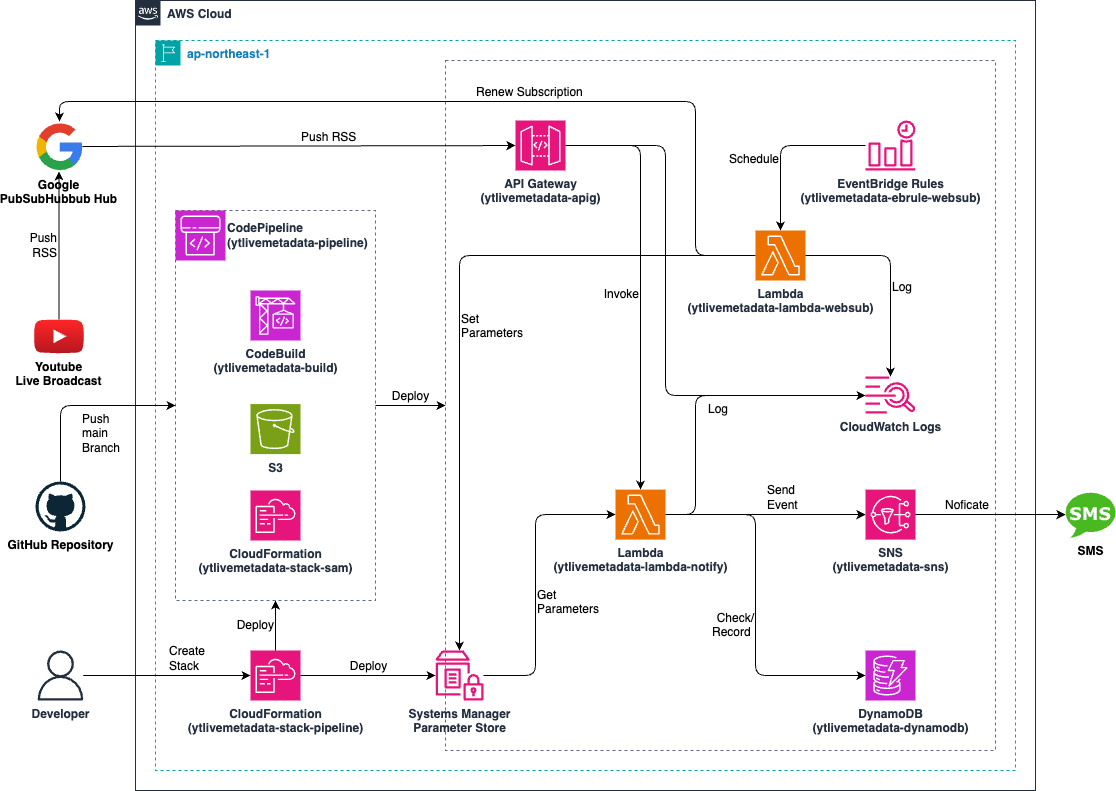

The diagram above was exported from draw.io. Its source (the exported page's mxGraphModel, read from the mxfile embedded in the PNG):
<mxGraphModel dx="335" dy="695" grid="1" gridSize="10" guides="1" tooltips="1" connect="1" arrows="1" fold="1" page="1" pageScale="1" pageWidth="1169" pageHeight="827" math="0" shadow="0">
  <root>
    <mxCell id="0" />
    <mxCell id="1" parent="0" />
    <mxCell id="X2P1PlVCpPlkh4nSaXj0-1" value="AWS Cloud" style="points=[[0,0],[0.25,0],[0.5,0],[0.75,0],[1,0],[1,0.25],[1,0.5],[1,0.75],[1,1],[0.75,1],[0.5,1],[0.25,1],[0,1],[0,0.75],[0,0.5],[0,0.25]];outlineConnect=0;gradientColor=none;html=1;whiteSpace=wrap;fontSize=12;fontStyle=1;container=1;pointerEvents=0;collapsible=0;recursiveResize=0;shape=mxgraph.aws4.group;grIcon=mxgraph.aws4.group_aws_cloud_alt;strokeColor=#232F3E;fillColor=none;verticalAlign=top;align=left;spacingLeft=30;fontColor=#232F3E;dashed=0;" parent="1" vertex="1">
      <mxGeometry x="160" y="19" width="900" height="790" as="geometry" />
    </mxCell>
    <mxCell id="X2P1PlVCpPlkh4nSaXj0-2" value="ap-northeast-1" style="points=[[0,0],[0.25,0],[0.5,0],[0.75,0],[1,0],[1,0.25],[1,0.5],[1,0.75],[1,1],[0.75,1],[0.5,1],[0.25,1],[0,1],[0,0.75],[0,0.5],[0,0.25]];outlineConnect=0;gradientColor=none;html=1;whiteSpace=wrap;fontSize=12;fontStyle=1;container=1;pointerEvents=0;collapsible=0;recursiveResize=0;shape=mxgraph.aws4.group;grIcon=mxgraph.aws4.group_region;strokeColor=#00A4A6;fillColor=none;verticalAlign=top;align=left;spacingLeft=30;fontColor=#147EBA;dashed=1;" parent="X2P1PlVCpPlkh4nSaXj0-1" vertex="1">
      <mxGeometry x="20" y="40" width="860" height="730" as="geometry" />
    </mxCell>
    <mxCell id="zhN6ECa_bV2nezWuxz2G-44" value="" style="fillColor=none;strokeColor=#5A6C86;dashed=1;verticalAlign=top;fontStyle=0;fontColor=#5A6C86;whiteSpace=wrap;html=1;" parent="X2P1PlVCpPlkh4nSaXj0-2" vertex="1">
      <mxGeometry x="290" y="20" width="550" height="690" as="geometry" />
    </mxCell>
    <mxCell id="zhN6ECa_bV2nezWuxz2G-27" value="Check/&lt;div&gt;&lt;span style=&quot;background-color: light-dark(#ffffff, var(--ge-dark-color, #121212));&quot;&gt;Record&amp;nbsp;&lt;/span&gt;&lt;/div&gt;" style="edgeStyle=orthogonalEdgeStyle;html=1;fontSize=12;labelPosition=left;verticalLabelPosition=bottom;align=right;verticalAlign=top;" parent="X2P1PlVCpPlkh4nSaXj0-2" source="7" target="3" edge="1">
      <mxGeometry relative="1" as="geometry">
        <mxPoint x="315" y="222" as="sourcePoint" />
        <mxPoint x="490" y="330" as="targetPoint" />
        <Array as="points">
          <mxPoint x="600" y="474" />
          <mxPoint x="600" y="635" />
        </Array>
      </mxGeometry>
    </mxCell>
    <mxCell id="zhN6ECa_bV2nezWuxz2G-40" value="" style="fillColor=none;strokeColor=#5A6C86;dashed=1;verticalAlign=top;fontStyle=0;fontColor=#5A6C86;whiteSpace=wrap;html=1;" parent="X2P1PlVCpPlkh4nSaXj0-2" vertex="1">
      <mxGeometry x="20" y="170" width="200" height="390" as="geometry" />
    </mxCell>
    <mxCell id="6" value="API Gateway&lt;div&gt;(ytlivemetadata-apig)&lt;/div&gt;" style="sketch=0;points=[[0,0,0],[0.25,0,0],[0.5,0,0],[0.75,0,0],[1,0,0],[0,1,0],[0.25,1,0],[0.5,1,0],[0.75,1,0],[1,1,0],[0,0.25,0],[0,0.5,0],[0,0.75,0],[1,0.25,0],[1,0.5,0],[1,0.75,0]];outlineConnect=0;fontColor=#232F3E;fillColor=#E7157B;strokeColor=#ffffff;dashed=0;verticalLabelPosition=bottom;verticalAlign=top;align=center;html=1;fontSize=12;fontStyle=1;aspect=fixed;shape=mxgraph.aws4.resourceIcon;resIcon=mxgraph.aws4.api_gateway;" parent="X2P1PlVCpPlkh4nSaXj0-2" vertex="1">
      <mxGeometry x="360" y="79.99999999999997" width="50" height="50" as="geometry" />
    </mxCell>
    <mxCell id="7" value="Lambda&lt;div&gt;(ytlivemetadata-lambda-notify)&lt;/div&gt;" style="sketch=0;points=[[0,0,0],[0.25,0,0],[0.5,0,0],[0.75,0,0],[1,0,0],[0,1,0],[0.25,1,0],[0.5,1,0],[0.75,1,0],[1,1,0],[0,0.25,0],[0,0.5,0],[0,0.75,0],[1,0.25,0],[1,0.5,0],[1,0.75,0]];outlineConnect=0;fontColor=#232F3E;fillColor=#ED7100;strokeColor=#ffffff;dashed=0;verticalLabelPosition=bottom;verticalAlign=top;align=center;html=1;fontSize=12;fontStyle=1;aspect=fixed;shape=mxgraph.aws4.resourceIcon;resIcon=mxgraph.aws4.lambda;" parent="X2P1PlVCpPlkh4nSaXj0-2" vertex="1">
      <mxGeometry x="460" y="449.12" width="50" height="50" as="geometry" />
    </mxCell>
    <mxCell id="zhN6ECa_bV2nezWuxz2G-29" value="Lambda&lt;div&gt;(ytlivemetadata-lambda-websub)&lt;/div&gt;" style="sketch=0;points=[[0,0,0],[0.25,0,0],[0.5,0,0],[0.75,0,0],[1,0,0],[0,1,0],[0.25,1,0],[0.5,1,0],[0.75,1,0],[1,1,0],[0,0.25,0],[0,0.5,0],[0,0.75,0],[1,0.25,0],[1,0.5,0],[1,0.75,0]];outlineConnect=0;fontColor=#232F3E;fillColor=#ED7100;strokeColor=#ffffff;dashed=0;verticalLabelPosition=bottom;verticalAlign=top;align=center;html=1;fontSize=12;fontStyle=1;aspect=fixed;shape=mxgraph.aws4.resourceIcon;resIcon=mxgraph.aws4.lambda;" parent="X2P1PlVCpPlkh4nSaXj0-2" vertex="1">
      <mxGeometry x="600" y="190" width="50" height="50" as="geometry" />
    </mxCell>
    <mxCell id="zhN6ECa_bV2nezWuxz2G-22" value="&lt;span style=&quot;color: rgb(35, 47, 62); font-weight: 700;&quot;&gt;EventBridge Rules&lt;/span&gt;&lt;div&gt;&lt;span style=&quot;color: rgb(35, 47, 62); font-weight: 700;&quot;&gt;(ytlivemetadata-ebrule-websub)&lt;/span&gt;&lt;/div&gt;" style="sketch=0;outlineConnect=0;fontColor=#232F3E;gradientColor=none;fillColor=#E7157B;strokeColor=none;dashed=0;verticalLabelPosition=bottom;verticalAlign=top;align=center;html=1;fontSize=12;fontStyle=0;aspect=fixed;pointerEvents=1;shape=mxgraph.aws4.event_time_based;" parent="X2P1PlVCpPlkh4nSaXj0-2" vertex="1">
      <mxGeometry x="710" y="80" width="50" height="50" as="geometry" />
    </mxCell>
    <mxCell id="zhN6ECa_bV2nezWuxz2G-21" value="&lt;span style=&quot;color: rgb(35, 47, 62); font-weight: 700;&quot;&gt;CloudWatch Logs&lt;/span&gt;" style="sketch=0;outlineConnect=0;fontColor=#232F3E;gradientColor=none;fillColor=#E7157B;strokeColor=none;dashed=0;verticalLabelPosition=bottom;verticalAlign=top;align=center;html=1;fontSize=12;fontStyle=0;aspect=fixed;pointerEvents=1;shape=mxgraph.aws4.cloudwatch_logs;" parent="X2P1PlVCpPlkh4nSaXj0-2" vertex="1">
      <mxGeometry x="710" y="336" width="50" height="37.19" as="geometry" />
    </mxCell>
    <mxCell id="3" value="DynamoDB&lt;div&gt;(ytlivemetadata-dynamodb)&lt;/div&gt;" style="sketch=0;points=[[0,0,0],[0.25,0,0],[0.5,0,0],[0.75,0,0],[1,0,0],[0,1,0],[0.25,1,0],[0.5,1,0],[0.75,1,0],[1,1,0],[0,0.25,0],[0,0.5,0],[0,0.75,0],[1,0.25,0],[1,0.5,0],[1,0.75,0]];outlineConnect=0;fontColor=#232F3E;fillColor=#C925D1;strokeColor=#ffffff;dashed=0;verticalLabelPosition=bottom;verticalAlign=top;align=center;html=1;fontSize=12;fontStyle=1;aspect=fixed;shape=mxgraph.aws4.resourceIcon;resIcon=mxgraph.aws4.dynamodb;" parent="X2P1PlVCpPlkh4nSaXj0-2" vertex="1">
      <mxGeometry x="710" y="610" width="50" height="50" as="geometry" />
    </mxCell>
    <mxCell id="19" value="Deploy" style="edgeStyle=none;html=1;labelPosition=center;verticalLabelPosition=top;align=center;verticalAlign=bottom;fontSize=12;" parent="X2P1PlVCpPlkh4nSaXj0-2" source="zhN6ECa_bV2nezWuxz2G-40" target="zhN6ECa_bV2nezWuxz2G-44" edge="1">
      <mxGeometry relative="1" as="geometry">
        <mxPoint x="-170" y="354" as="sourcePoint" />
        <mxPoint x="-40" y="354" as="targetPoint" />
      </mxGeometry>
    </mxCell>
    <mxCell id="21" value="Invoke" style="edgeStyle=orthogonalEdgeStyle;html=1;fontSize=12;labelPosition=left;verticalLabelPosition=bottom;align=right;verticalAlign=top;" parent="X2P1PlVCpPlkh4nSaXj0-2" source="6" target="7" edge="1">
      <mxGeometry relative="1" as="geometry">
        <mxPoint x="260" y="263.90999999999997" as="sourcePoint" />
        <mxPoint x="420" y="141.91" as="targetPoint" />
        <Array as="points">
          <mxPoint x="485" y="105" />
        </Array>
      </mxGeometry>
    </mxCell>
    <mxCell id="26" value="Get&lt;div&gt;Parameters&lt;/div&gt;" style="edgeStyle=orthogonalEdgeStyle;html=1;fontSize=12;labelPosition=right;verticalLabelPosition=bottom;align=left;verticalAlign=top;" parent="X2P1PlVCpPlkh4nSaXj0-2" source="zhN6ECa_bV2nezWuxz2G-18" target="7" edge="1">
      <mxGeometry relative="1" as="geometry">
        <mxPoint x="270" y="187" as="sourcePoint" />
        <mxPoint x="395" y="274" as="targetPoint" />
        <Array as="points">
          <mxPoint x="380" y="635" />
          <mxPoint x="380" y="474" />
        </Array>
      </mxGeometry>
    </mxCell>
    <mxCell id="27" value="CloudFormation&lt;div&gt;(ytlivemetadata-stack-sam)&lt;/div&gt;" style="sketch=0;points=[[0,0,0],[0.25,0,0],[0.5,0,0],[0.75,0,0],[1,0,0],[0,1,0],[0.25,1,0],[0.5,1,0],[0.75,1,0],[1,1,0],[0,0.25,0],[0,0.5,0],[0,0.75,0],[1,0.25,0],[1,0.5,0],[1,0.75,0]];points=[[0,0,0],[0.25,0,0],[0.5,0,0],[0.75,0,0],[1,0,0],[0,1,0],[0.25,1,0],[0.5,1,0],[0.75,1,0],[1,1,0],[0,0.25,0],[0,0.5,0],[0,0.75,0],[1,0.25,0],[1,0.5,0],[1,0.75,0]];outlineConnect=0;fontColor=#232F3E;fillColor=#E7157B;strokeColor=#ffffff;dashed=0;verticalLabelPosition=bottom;verticalAlign=top;align=center;html=1;fontSize=12;fontStyle=1;aspect=fixed;shape=mxgraph.aws4.resourceIcon;resIcon=mxgraph.aws4.cloudformation;" parent="X2P1PlVCpPlkh4nSaXj0-2" vertex="1">
      <mxGeometry x="95" y="450" width="50" height="50" as="geometry" />
    </mxCell>
    <mxCell id="28" value="S3" style="sketch=0;points=[[0,0,0],[0.25,0,0],[0.5,0,0],[0.75,0,0],[1,0,0],[0,1,0],[0.25,1,0],[0.5,1,0],[0.75,1,0],[1,1,0],[0,0.25,0],[0,0.5,0],[0,0.75,0],[1,0.25,0],[1,0.5,0],[1,0.75,0]];outlineConnect=0;fontColor=#232F3E;fillColor=#7AA116;strokeColor=#ffffff;dashed=0;verticalLabelPosition=bottom;verticalAlign=top;align=center;html=1;fontSize=12;fontStyle=1;aspect=fixed;shape=mxgraph.aws4.resourceIcon;resIcon=mxgraph.aws4.s3;" parent="X2P1PlVCpPlkh4nSaXj0-2" vertex="1">
      <mxGeometry x="95" y="363.59" width="50" height="50" as="geometry" />
    </mxCell>
    <mxCell id="cwHYZ7zlhShTpPOxNmNv-7" value="CodePipeline&lt;div&gt;(ytlivemetadata-pipeline)&lt;/div&gt;" style="sketch=0;points=[[0,0,0],[0.25,0,0],[0.5,0,0],[0.75,0,0],[1,0,0],[0,1,0],[0.25,1,0],[0.5,1,0],[0.75,1,0],[1,1,0],[0,0.25,0],[0,0.5,0],[0,0.75,0],[1,0.25,0],[1,0.5,0],[1,0.75,0]];outlineConnect=0;fontColor=#232F3E;fillColor=#C925D1;strokeColor=#ffffff;dashed=0;verticalLabelPosition=middle;verticalAlign=middle;align=left;html=1;fontSize=12;fontStyle=1;aspect=fixed;shape=mxgraph.aws4.resourceIcon;resIcon=mxgraph.aws4.codepipeline;labelPosition=right;" parent="X2P1PlVCpPlkh4nSaXj0-2" vertex="1">
      <mxGeometry x="20" y="170" width="50" height="50" as="geometry" />
    </mxCell>
    <mxCell id="zhN6ECa_bV2nezWuxz2G-18" value="Systems Manager&lt;div&gt;Parameter Store&lt;/div&gt;" style="sketch=0;outlineConnect=0;fontColor=#232F3E;gradientColor=none;fillColor=#E7157B;strokeColor=none;dashed=0;verticalLabelPosition=bottom;verticalAlign=top;align=center;html=1;fontSize=12;fontStyle=1;aspect=fixed;pointerEvents=1;shape=mxgraph.aws4.parameter_store;" parent="X2P1PlVCpPlkh4nSaXj0-2" vertex="1">
      <mxGeometry x="280" y="610" width="48.09" height="50" as="geometry" />
    </mxCell>
    <mxCell id="33" value="CloudFormation&lt;div&gt;(ytlivemetadata-stack-pipeline)&lt;/div&gt;" style="sketch=0;points=[[0,0,0],[0.25,0,0],[0.5,0,0],[0.75,0,0],[1,0,0],[0,1,0],[0.25,1,0],[0.5,1,0],[0.75,1,0],[1,1,0],[0,0.25,0],[0,0.5,0],[0,0.75,0],[1,0.25,0],[1,0.5,0],[1,0.75,0]];points=[[0,0,0],[0.25,0,0],[0.5,0,0],[0.75,0,0],[1,0,0],[0,1,0],[0.25,1,0],[0.5,1,0],[0.75,1,0],[1,1,0],[0,0.25,0],[0,0.5,0],[0,0.75,0],[1,0.25,0],[1,0.5,0],[1,0.75,0]];outlineConnect=0;fontColor=#232F3E;fillColor=#E7157B;strokeColor=#ffffff;dashed=0;verticalLabelPosition=bottom;verticalAlign=top;align=center;html=1;fontSize=12;fontStyle=1;aspect=fixed;shape=mxgraph.aws4.resourceIcon;resIcon=mxgraph.aws4.cloudformation;" parent="X2P1PlVCpPlkh4nSaXj0-2" vertex="1">
      <mxGeometry x="95" y="610" width="50" height="50" as="geometry" />
    </mxCell>
    <mxCell id="36" value="Deploy" style="edgeStyle=none;html=1;labelPosition=left;verticalLabelPosition=middle;align=right;verticalAlign=middle;fontSize=12;" parent="X2P1PlVCpPlkh4nSaXj0-2" source="33" target="zhN6ECa_bV2nezWuxz2G-40" edge="1">
      <mxGeometry relative="1" as="geometry">
        <mxPoint x="-87" y="269" as="sourcePoint" />
        <mxPoint x="-87" y="121" as="targetPoint" />
      </mxGeometry>
    </mxCell>
    <mxCell id="42" value="&lt;div&gt;SNS&lt;/div&gt;(ytlivemetadata-sns)" style="sketch=0;points=[[0,0,0],[0.25,0,0],[0.5,0,0],[0.75,0,0],[1,0,0],[0,1,0],[0.25,1,0],[0.5,1,0],[0.75,1,0],[1,1,0],[0,0.25,0],[0,0.5,0],[0,0.75,0],[1,0.25,0],[1,0.5,0],[1,0.75,0]];outlineConnect=0;fontColor=#232F3E;fillColor=#E7157B;strokeColor=#ffffff;dashed=0;verticalLabelPosition=bottom;verticalAlign=top;align=center;html=1;fontSize=12;fontStyle=1;aspect=fixed;shape=mxgraph.aws4.resourceIcon;resIcon=mxgraph.aws4.sns;" parent="X2P1PlVCpPlkh4nSaXj0-2" vertex="1">
      <mxGeometry x="710" y="449.12" width="50" height="50" as="geometry" />
    </mxCell>
    <mxCell id="46" value="Send&lt;div&gt;Event&lt;/div&gt;" style="edgeStyle=none;html=1;labelPosition=right;verticalLabelPosition=top;align=left;verticalAlign=bottom;fontSize=12;" parent="X2P1PlVCpPlkh4nSaXj0-2" source="7" target="42" edge="1">
      <mxGeometry relative="1" as="geometry">
        <mxPoint x="550" y="220" as="sourcePoint" />
        <mxPoint x="700" y="220" as="targetPoint" />
      </mxGeometry>
    </mxCell>
    <mxCell id="48" value="Deploy" style="edgeStyle=none;html=1;labelPosition=center;verticalLabelPosition=top;align=center;verticalAlign=bottom;fontSize=12;" parent="X2P1PlVCpPlkh4nSaXj0-2" source="33" target="zhN6ECa_bV2nezWuxz2G-18" edge="1">
      <mxGeometry relative="1" as="geometry">
        <mxPoint x="130" y="620" as="sourcePoint" />
        <mxPoint x="130" y="570" as="targetPoint" />
      </mxGeometry>
    </mxCell>
    <mxCell id="49" value="Schedule" style="edgeStyle=orthogonalEdgeStyle;html=1;fontSize=12;labelPosition=left;verticalLabelPosition=bottom;align=right;verticalAlign=top;" parent="X2P1PlVCpPlkh4nSaXj0-2" source="zhN6ECa_bV2nezWuxz2G-22" target="zhN6ECa_bV2nezWuxz2G-29" edge="1">
      <mxGeometry relative="1" as="geometry">
        <mxPoint x="400" y="115" as="sourcePoint" />
        <mxPoint x="455" y="409" as="targetPoint" />
        <Array as="points">
          <mxPoint x="625" y="105" />
        </Array>
      </mxGeometry>
    </mxCell>
    <mxCell id="52" value="Set&lt;div&gt;Parameters&lt;/div&gt;" style="edgeStyle=orthogonalEdgeStyle;html=1;fontSize=12;labelPosition=right;verticalLabelPosition=bottom;align=left;verticalAlign=top;" parent="X2P1PlVCpPlkh4nSaXj0-2" source="zhN6ECa_bV2nezWuxz2G-29" target="zhN6ECa_bV2nezWuxz2G-18" edge="1">
      <mxGeometry relative="1" as="geometry">
        <mxPoint x="338" y="645" as="sourcePoint" />
        <mxPoint x="440" y="444" as="targetPoint" />
        <Array as="points">
          <mxPoint x="304" y="215" />
        </Array>
      </mxGeometry>
    </mxCell>
    <mxCell id="53" value="Log" style="edgeStyle=orthogonalEdgeStyle;html=1;fontSize=12;labelPosition=right;verticalLabelPosition=bottom;align=left;verticalAlign=top;" parent="X2P1PlVCpPlkh4nSaXj0-2" source="7" target="zhN6ECa_bV2nezWuxz2G-21" edge="1">
      <mxGeometry relative="1" as="geometry">
        <mxPoint x="520" y="484" as="sourcePoint" />
        <mxPoint x="720" y="645" as="targetPoint" />
        <Array as="points">
          <mxPoint x="540" y="474" />
          <mxPoint x="540" y="355" />
        </Array>
      </mxGeometry>
    </mxCell>
    <mxCell id="54" value="" style="edgeStyle=orthogonalEdgeStyle;html=1;fontSize=12;labelPosition=right;verticalLabelPosition=bottom;align=left;verticalAlign=top;" parent="X2P1PlVCpPlkh4nSaXj0-2" source="6" target="zhN6ECa_bV2nezWuxz2G-21" edge="1">
      <mxGeometry relative="1" as="geometry">
        <mxPoint x="520" y="484" as="sourcePoint" />
        <mxPoint x="720" y="365" as="targetPoint" />
        <Array as="points">
          <mxPoint x="510" y="105" />
          <mxPoint x="510" y="355" />
        </Array>
      </mxGeometry>
    </mxCell>
    <mxCell id="55" value="Log" style="edgeStyle=orthogonalEdgeStyle;html=1;fontSize=12;labelPosition=right;verticalLabelPosition=bottom;align=left;verticalAlign=top;" parent="X2P1PlVCpPlkh4nSaXj0-2" source="zhN6ECa_bV2nezWuxz2G-29" target="zhN6ECa_bV2nezWuxz2G-21" edge="1">
      <mxGeometry relative="1" as="geometry">
        <mxPoint x="520" y="484" as="sourcePoint" />
        <mxPoint x="720" y="365" as="targetPoint" />
        <Array as="points">
          <mxPoint x="735" y="215" />
        </Array>
      </mxGeometry>
    </mxCell>
    <mxCell id="58" value="CodeBuild&lt;div&gt;(ytlivemetadata-build)&lt;/div&gt;" style="sketch=0;points=[[0,0,0],[0.25,0,0],[0.5,0,0],[0.75,0,0],[1,0,0],[0,1,0],[0.25,1,0],[0.5,1,0],[0.75,1,0],[1,1,0],[0,0.25,0],[0,0.5,0],[0,0.75,0],[1,0.25,0],[1,0.5,0],[1,0.75,0]];outlineConnect=0;fontColor=#232F3E;fillColor=#C925D1;strokeColor=#ffffff;dashed=0;verticalLabelPosition=bottom;verticalAlign=top;align=center;html=1;fontSize=12;fontStyle=1;aspect=fixed;shape=mxgraph.aws4.resourceIcon;resIcon=mxgraph.aws4.codebuild;" parent="X2P1PlVCpPlkh4nSaXj0-2" vertex="1">
      <mxGeometry x="95" y="250" width="50" height="50" as="geometry" />
    </mxCell>
    <mxCell id="cwHYZ7zlhShTpPOxNmNv-1" value="&lt;div&gt;GitHub Repository&lt;/div&gt;" style="dashed=0;outlineConnect=0;html=1;align=center;labelPosition=center;verticalLabelPosition=bottom;verticalAlign=top;shape=mxgraph.weblogos.github;fontColor=#000000;fontStyle=1;aspect=fixed;" parent="1" vertex="1">
      <mxGeometry x="60.00000000000001" y="500" width="50" height="50" as="geometry" />
    </mxCell>
    <mxCell id="14" value="Push&lt;div&gt;RSS&lt;/div&gt;" style="edgeStyle=none;html=1;labelPosition=left;verticalLabelPosition=middle;align=right;verticalAlign=middle;fontSize=12;" parent="1" source="cwHYZ7zlhShTpPOxNmNv-4" target="13" edge="1">
      <mxGeometry relative="1" as="geometry" />
    </mxCell>
    <mxCell id="13" value="Google&lt;div&gt;PubSubHubbub Hub&lt;/div&gt;" style="dashed=0;outlineConnect=0;html=1;align=center;labelPosition=center;verticalLabelPosition=bottom;verticalAlign=top;shape=mxgraph.weblogos.google;fontStyle=1;aspect=fixed;" parent="1" vertex="1">
      <mxGeometry x="60" y="139.99999999999997" width="46.97" height="50" as="geometry" />
    </mxCell>
    <mxCell id="zhN6ECa_bV2nezWuxz2G-16" value="Push RSS" style="edgeStyle=none;html=1;labelPosition=right;verticalLabelPosition=top;align=left;verticalAlign=bottom;fontSize=12;" parent="1" source="13" target="6" edge="1">
      <mxGeometry relative="1" as="geometry">
        <mxPoint x="260" y="157" as="sourcePoint" />
        <mxPoint x="360" y="157" as="targetPoint" />
      </mxGeometry>
    </mxCell>
    <mxCell id="cwHYZ7zlhShTpPOxNmNv-4" value="Youtube&lt;div&gt;Live Broadcast&lt;/div&gt;" style="dashed=0;outlineConnect=0;html=1;align=center;labelPosition=center;verticalLabelPosition=bottom;verticalAlign=top;shape=mxgraph.weblogos.youtube_2;fillColor=#FF2626;gradientColor=#B5171F;aspect=fixed;fontStyle=1" parent="1" vertex="1">
      <mxGeometry x="58.49" y="338.09000000000003" width="50" height="33.82" as="geometry" />
    </mxCell>
    <mxCell id="29" value="Noficate" style="edgeStyle=none;html=1;labelPosition=left;verticalLabelPosition=top;align=right;verticalAlign=bottom;fontSize=12;" parent="1" source="42" target="43" edge="1">
      <mxGeometry relative="1" as="geometry">
        <mxPoint x="830" y="230" as="sourcePoint" />
        <mxPoint x="1000" y="230" as="targetPoint" />
      </mxGeometry>
    </mxCell>
    <mxCell id="34" value="Push&lt;div&gt;main&lt;/div&gt;&lt;div&gt;Branch&lt;/div&gt;" style="edgeStyle=orthogonalEdgeStyle;html=1;fontSize=12;labelPosition=right;verticalLabelPosition=bottom;align=left;verticalAlign=top;" parent="1" source="cwHYZ7zlhShTpPOxNmNv-1" target="zhN6ECa_bV2nezWuxz2G-40" edge="1">
      <mxGeometry relative="1" as="geometry">
        <Array as="points">
          <mxPoint x="85" y="424" />
        </Array>
        <mxPoint x="50" y="614" as="sourcePoint" />
        <mxPoint x="200" y="414" as="targetPoint" />
      </mxGeometry>
    </mxCell>
    <mxCell id="39" value="Developer" style="sketch=0;outlineConnect=0;fontColor=#232F3E;gradientColor=none;fillColor=#232F3D;strokeColor=none;dashed=0;verticalLabelPosition=bottom;verticalAlign=top;align=center;html=1;fontSize=12;fontStyle=1;aspect=fixed;pointerEvents=1;shape=mxgraph.aws4.user;" parent="1" vertex="1">
      <mxGeometry x="60" y="669" width="50" height="50" as="geometry" />
    </mxCell>
    <mxCell id="41" value="Create&lt;div&gt;Stack&lt;/div&gt;" style="edgeStyle=none;html=1;labelPosition=right;verticalLabelPosition=top;align=left;verticalAlign=bottom;fontSize=12;" parent="1" source="39" target="33" edge="1">
      <mxGeometry relative="1" as="geometry">
        <mxPoint x="130" y="694.5" as="sourcePoint" />
        <mxPoint x="200" y="694.5" as="targetPoint" />
      </mxGeometry>
    </mxCell>
    <mxCell id="43" value="SMS" style="dashed=0;outlineConnect=0;html=1;align=center;labelPosition=center;verticalLabelPosition=bottom;verticalAlign=top;shape=mxgraph.weblogos.sms;fillColor=#48B921;strokeColor=none;aspect=fixed;fontStyle=1" parent="1" vertex="1">
      <mxGeometry x="1090" y="510" width="50" height="46.24" as="geometry" />
    </mxCell>
    <mxCell id="56" value="Renew Subscription" style="edgeStyle=orthogonalEdgeStyle;html=1;fontSize=12;labelPosition=right;verticalLabelPosition=top;align=left;verticalAlign=bottom;" parent="1" source="zhN6ECa_bV2nezWuxz2G-29" target="13" edge="1">
      <mxGeometry relative="1" as="geometry">
        <mxPoint x="840" y="284" as="sourcePoint" />
        <mxPoint x="925" y="405" as="targetPoint" />
        <Array as="points">
          <mxPoint x="720" y="274" />
          <mxPoint x="720" y="120" />
          <mxPoint x="84" y="120" />
        </Array>
      </mxGeometry>
    </mxCell>
  </root>
</mxGraphModel>